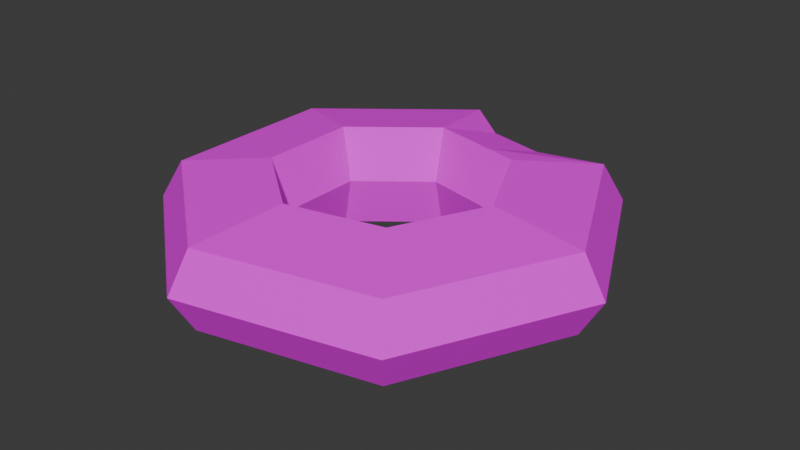 # Source: FloatyDonut01.blend  (saved by Blender 4.3.32; exported with 4.5.12 LTS)
import bpy
from mathutils import Matrix  # noqa: F401  (used for matrix-valued properties, if any)

bpy.ops.wm.read_factory_settings(use_empty=True)
scene = bpy.context.scene
scene.name = 'Scene'

# ---- collections
col_collection = bpy.data.collections.new('Collection'); scene.collection.children.link(col_collection)

# ---- images (referenced by path relative to the original .blend; pixels are not part of the script)
import os
ASSET_DIR = os.environ.get("B2B_ASSET_DIR", "")  # directory of the original .blend (textures are referenced by path, not embedded)
HERE = os.path.dirname(os.path.abspath(__file__))  # packed textures are extracted next to this script under _unpacked/

def load_image(name, relpath, width, height, colorspace="sRGB"):
    """Load a texture the original file referenced (path relative to the .blend, or extracted next to this script)."""
    p = next((c for c in (os.path.join(HERE, relpath), os.path.join(ASSET_DIR, relpath)) if relpath and os.path.exists(c)), "")
    if p:
        img = bpy.data.images.load(p, check_existing=True)
        img.name = name
    else:  # same state as the original file: an image datablock whose file is absent (Cycles renders it pink)
        img = bpy.data.images.new(name, width, height)
        img.source = "FILE"
        img.filepath = "//" + (relpath or name)
    img.colorspace_settings.name = colorspace
    return img
img_floatydonut01_a_jpg_001 = load_image('FloatyDonut01_a.jpg.001', 'FloatyDonut01_a.jpg', 1024, 1024, 'sRGB')

# ---- materials (node trees are filled in below, after node groups)
mat_primary = bpy.data.materials.new('Primary')
mat_primary.alpha_threshold = 0.0
mat_primary.roughness = 0.5
mat_primary.line_color = (0.0, 0.0, 0.0, 1.0)

# ---- material node trees
mat_primary.use_nodes = True; mat_primary.node_tree.nodes.clear()
_N = mat_primary.node_tree.nodes; _L = mat_primary.node_tree.links
n0 = _N.new('ShaderNodeOutputMaterial'); n0.name = 'Material Output'; n0.location = (300, 300)
n1 = _N.new('ShaderNodeBsdfPrincipled'); n1.name = 'Principled BSDF'; n1.location = (10, 300)
n1.inputs[3].default_value = 1.45
n1.inputs[13].default_value = 0.15
n2 = _N.new('ShaderNodeTexImage'); n2.name = 'Image Texture'; n2.location = (-280, 280)
n2.image = img_floatydonut01_a_jpg_001
n2.interpolation = 'Closest'
_L.new(n1.outputs[0], n0.inputs[0])
_L.new(n2.outputs[0], n1.inputs[0])
n0.is_active_output = True

# ---- world
world_world = bpy.data.worlds.new('World'); scene.world = world_world
world_world.use_nodes = True; world_world.node_tree.nodes.clear()
_N = world_world.node_tree.nodes; _L = world_world.node_tree.links
n0 = _N.new('ShaderNodeOutputWorld'); n0.name = 'World Output'; n0.location = (300, 300)
n1 = _N.new('ShaderNodeBackground'); n1.name = 'Background'; n1.location = (10, 300)
n1.inputs[0].default_value = (0.05088, 0.05088, 0.05088, 1.0)
_L.new(n1.outputs[0], n0.inputs[0])
n0.is_active_output = True
world_world.color = (0.05088, 0.05088, 0.05088)
world_world.sun_shadow_jitter_overblur = 0.0

# ---- meshes
me_torus = bpy.data.meshes.new('Torus')
me_torus.from_pydata([(1.439, 0.1726, 5.519e-10), (1.299, 0.1726, 0.2425), (0.739, 0.1726, 0.3209), (0.639, 0.1726, 5.519e-10), (0.739, 0.1726, -0.3209), (1.299, 0.1726, -0.2425), (0.9118, 1.267, 5.519e-10), (0.8246, 1.158, 0.2425), (0.4754, 0.7199, 0.3209), (0.413, 0.6417, 5.519e-10), (0.4754, 0.7199, -0.3209), (0.8246, 1.158, -0.2425), (-0.2726, 1.537, 5.519e-10), (-0.2414, 1.401, 0.2425), (-0.1168, 0.855, 0.3209), (-0.09456, 0.7575, 5.519e-10), (-0.1168, 0.855, -0.3209), (-0.2414, 1.401, -0.2425), (-1.222, 0.78, 5.519e-10), (-1.096, 0.7193, 0.2425), (-0.5917, 0.4763, 0.3209), (-0.5016, 0.4329, 5.519e-10), (-0.5917, 0.4763, -0.3209), (-1.096, 0.7193, -0.2425), (-1.222, -0.4349, 5.519e-10), (-1.096, -0.3741, 0.2425), (-0.5917, -0.1311, 0.3209), (-0.5016, -0.08775, 5.519e-10), (-0.5917, -0.1311, -0.3209), (-1.096, -0.3741, -0.2425), (-0.2726, -1.192, 5.519e-10), (-0.2414, -1.056, 0.2425), (-0.1168, -0.5099, 0.3209), (-0.09456, -0.4124, 5.519e-10), (-0.1168, -0.5099, -0.3209), (-0.2414, -1.056, -0.2425), (0.9118, -0.922, 5.519e-10), (0.8246, -0.8125, 0.2425), (0.4754, -0.3747, 0.3209), (0.413, -0.2965, 5.519e-10), (0.4754, -0.3747, -0.3209), (0.8246, -0.8125, -0.2425), (0.472, 1.177, 5.519e-10), (0.07719, 1.267, 5.519e-10), (0.4242, 1.059, 0.2425), (0.06887, 1.14, 0.2425), (0.278, 0.7649, 0.3209), (0.08059, 0.81, 0.3209), (0.2438, 0.6803, 5.519e-10), (0.07464, 0.7189, 5.519e-10), (0.278, 0.7649, -0.3209), (0.08059, 0.81, -0.3209), (0.4242, 1.059, -0.2425), (0.06887, 1.14, -0.2425)], [], [(0, 6, 7, 1), (1, 7, 8, 2), (2, 8, 9, 3), (3, 9, 10, 4), (4, 10, 11, 5), (5, 11, 6, 0), (43, 12, 13, 45), (45, 13, 14, 47), (47, 14, 15, 49), (49, 15, 16, 51), (51, 16, 17, 53), (53, 17, 12, 43), (12, 18, 19, 13), (13, 19, 20, 14), (14, 20, 21, 15), (15, 21, 22, 16), (16, 22, 23, 17), (17, 23, 18, 12), (18, 24, 25, 19), (19, 25, 26, 20), (20, 26, 27, 21), (21, 27, 28, 22), (22, 28, 29, 23), (23, 29, 24, 18), (24, 30, 31, 25), (25, 31, 32, 26), (26, 32, 33, 27), (27, 33, 34, 28), (28, 34, 35, 29), (29, 35, 30, 24), (30, 36, 37, 31), (31, 37, 38, 32), (32, 38, 39, 33), (33, 39, 40, 34), (34, 40, 41, 35), (35, 41, 36, 30), (36, 0, 1, 37), (37, 1, 2, 38), (38, 2, 3, 39), (39, 3, 4, 40), (40, 4, 5, 41), (41, 5, 0, 36), (11, 52, 42, 6), (52, 53, 43, 42), (10, 50, 52, 11), (50, 51, 53, 52), (9, 48, 50, 10), (48, 49, 51, 50), (8, 46, 48, 9), (46, 47, 49, 48), (7, 44, 46, 8), (44, 45, 47, 46), (6, 42, 44, 7), (42, 43, 45, 44)])
_uv = me_torus.uv_layers.new(name='UVMap')
_uv.uv.foreach_set('vector', [0.7292, 1.0, 0.1771, 1.0, 0.25, 0.8646, 0.6821, 0.8902, 0.6821, 0.8902, 0.25, 0.8646, 0.3229, 0.75, 0.5989, 0.7768, 0.5989, 0.7768, 0.3229, 0.75, 0.375, 0.6771, 0.5794, 0.7091, 0.3958, 0.7083, 0.6042, 0.6771, 0.6562, 0.75, 0.3854, 0.7917, 0.3854, 0.7917, 0.6562, 0.75, 0.7292, 0.8646, 0.3125, 0.9167, 0.3125, 0.9167, 0.7292, 0.8646, 0.8021, 1.0, 0.2917, 1.0, 0.875, 0.7812, 0.8229, 0.9062, 0.7708, 0.875, 0.8125, 0.7604, 0.125, 0.6701, 0.0625, 0.5729, 0.1979, 0.5521, 0.2396, 0.6181, 0.2396, 0.6181, 0.1979, 0.5521, 0.2708, 0.5312, 0.3056, 0.5799, 0.6667, 0.5729, 0.6979, 0.5208, 0.7708, 0.5417, 0.7326, 0.6111, 0.7326, 0.6111, 0.7708, 0.5417, 0.9271, 0.5625, 0.8611, 0.6632, 0.8542, 0.6458, 0.9167, 0.5417, 0.9896, 0.5417, 0.9375, 0.6667, -0.05208, 0.6042, 0.02083, 0.2083, 0.125, 0.2604, 0.0625, 0.5729, 0.0625, 0.5729, 0.125, 0.2604, 0.2292, 0.3438, 0.1979, 0.5521, 0.1979, 0.5521, 0.2292, 0.3438, 0.3021, 0.3854, 0.2708, 0.5312, 0.6979, 0.5208, 0.6562, 0.3542, 0.7292, 0.3125, 0.7708, 0.5417, 0.7708, 0.5417, 0.7292, 0.3125, 0.8438, 0.2188, 0.9271, 0.5625, 0.9271, 0.5625, 0.8438, 0.2188, 0.9271, 0.1562, 1.042, 0.5833, 0.02083, 0.2083, 0.3854, -0.05208, 0.4167, 0.0625, 0.125, 0.2604, 0.125, 0.2604, 0.4167, 0.0625, 0.4375, 0.1875, 0.2292, 0.3438, 0.2292, 0.3438, 0.4375, 0.1875, 0.4479, 0.2812, 0.3021, 0.3854, 0.6562, 0.3542, 0.4688, 0.2708, 0.4688, 0.1875, 0.7292, 0.3125, 0.7292, 0.3125, 0.4688, 0.1875, 0.4583, 0.05208, 0.8438, 0.2188, 0.8438, 0.2188, 0.4583, 0.05208, 0.4583, -0.04167, 0.9271, 0.1562, 0.3854, -0.05208, 0.9375, 0.1458, 0.8333, 0.2188, 0.4167, 0.0625, 0.4167, 0.0625, 0.8333, 0.2188, 0.7188, 0.3125, 0.4375, 0.1875, 0.4375, 0.1875, 0.7188, 0.3125, 0.6562, 0.3542, 0.4479, 0.2812, 0.4688, 0.2708, 0.3125, 0.3646, 0.25, 0.3125, 0.4688, 0.1875, 0.4688, 0.1875, 0.25, 0.3125, 0.1458, 0.2292, 0.4583, 0.05208, 0.4583, 0.05208, 0.1458, 0.2292, 0.0625, 0.1667, 0.4583, -0.04167, 0.9375, 0.1458, 1.052, 0.6146, 0.9271, 0.5938, 0.8333, 0.2188, 0.8333, 0.2188, 0.9271, 0.5938, 0.7812, 0.5625, 0.7188, 0.3125, 0.7188, 0.3125, 0.7812, 0.5625, 0.6875, 0.5417, 0.6562, 0.3542, 0.3125, 0.3646, 0.2708, 0.5625, 0.1979, 0.5833, 0.25, 0.3125, 0.25, 0.3125, 0.1979, 0.5833, 0.07292, 0.625, 0.1458, 0.2292, 0.1458, 0.2292, 0.07292, 0.625, -0.02083, 0.6562, 0.0625, 0.1667, 1.052, 0.6146, 0.7396, 1.031, 0.6771, 0.9062, 0.9271, 0.5938, 0.9271, 0.5938, 0.6771, 0.9062, 0.6354, 0.7708, 0.7812, 0.5625, 0.7812, 0.5625, 0.6354, 0.7708, 0.5729, 0.6979, 0.6875, 0.5417, 0.2708, 0.5625, 0.3958, 0.7083, 0.3646, 0.7604, 0.1979, 0.5833, 0.1979, 0.5833, 0.3646, 0.7604, 0.3438, 0.8958, 0.07292, 0.625, 0.07292, 0.625, 0.3438, 0.8958, 0.2917, 1.0, -0.02083, 0.6562, 0.7708, 0.875, 0.8125, 0.7604, 0.8854, 0.7917, 0.8333, 0.9271, 0.8125, 0.7604, 0.8542, 0.6458, 0.9375, 0.6667, 0.8854, 0.7917, 0.6562, 0.75, 0.6944, 0.6806, 0.7951, 0.7639, 0.7292, 0.8646, 0.6944, 0.6806, 0.7326, 0.6111, 0.8611, 0.6632, 0.7951, 0.7639, 0.6042, 0.6771, 0.6354, 0.625, 0.6944, 0.6806, 0.6562, 0.75, 0.6354, 0.625, 0.6667, 0.5729, 0.7326, 0.6111, 0.6944, 0.6806, 0.3229, 0.75, 0.2812, 0.684, 0.3403, 0.6285, 0.375, 0.6771, 0.2812, 0.684, 0.2396, 0.6181, 0.3056, 0.5799, 0.3403, 0.6285, 0.25, 0.8646, 0.1875, 0.7674, 0.2812, 0.684, 0.3229, 0.75, 0.1875, 0.7674, 0.125, 0.6701, 0.2396, 0.6181, 0.2812, 0.684, 0.9688, 0.5521, 0.9167, 0.6667, 0.8542, 0.6562, 0.8958, 0.5521, 0.9167, 0.6667, 0.875, 0.7812, 0.8125, 0.7604, 0.8542, 0.6562])
me_torus.materials.append(mat_primary)
me_torus.update()

# ---- objects
ob_floatydonut01 = bpy.data.objects.new('FloatyDonut01', me_torus)

# ---- transforms, parenting, visibility, modifiers, constraints
ob_floatydonut01.location = (0.0, 0.0, 0.0)

# ---- collection membership
col_collection.objects.link(ob_floatydonut01)

# ---- scene / render settings (as saved in the file)
scene.frame_start = 1; scene.frame_end = 250; scene.frame_set(1)
scene.render.engine = 'BLENDER_EEVEE_NEXT'
bpy.context.view_layer.update()

# ---- added for rendering (the .blend has no active camera and no usable light): camera, sun
cam_auto = bpy.data.cameras.new('AutoCamera')
cam_auto.lens = 50.0
cam_auto.sensor_width = 36.0
cam_auto.clip_end = 1000.0
ob_auto_camera = bpy.data.objects.new('AutoCamera', cam_auto)
scene.collection.objects.link(ob_auto_camera)
ob_auto_camera.location = (3.68525, -4.11979, 2.86158)
ob_auto_camera.rotation_euler = (1.09748, -7.21219e-08, 0.694738)
scene.camera = ob_auto_camera
light_auto_sun = bpy.data.lights.new('AutoSun', 'SUN')
light_auto_sun.energy = 3.0
light_auto_sun.angle = 0.0523599
ob_auto_sun = bpy.data.objects.new('AutoSun', light_auto_sun)
scene.collection.objects.link(ob_auto_sun)
ob_auto_sun.rotation_euler = (0.872665, 0.174533, 0.523599)
bpy.context.view_layer.update()
